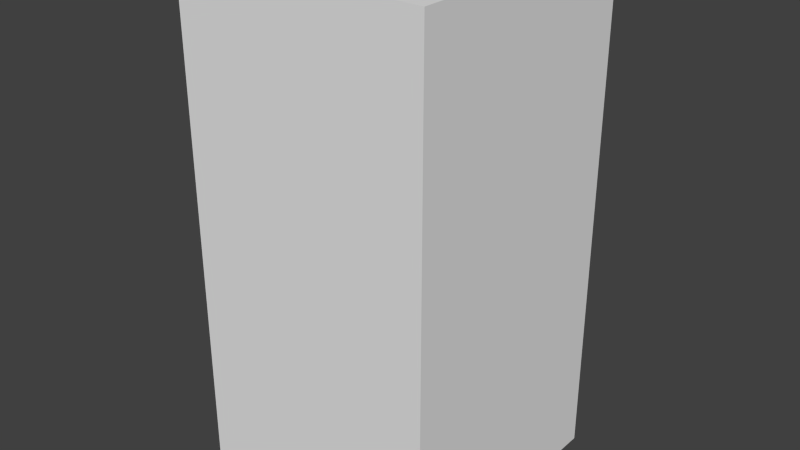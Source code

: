 # Source: darkBlueMonsterOne.blend  (saved by Blender 2.68.0; exported with 4.5.12 LTS)
import bpy
from mathutils import Matrix  # noqa: F401  (used for matrix-valued properties, if any)

bpy.ops.wm.read_factory_settings(use_empty=True)
scene = bpy.context.scene
scene.name = 'Scene'

# ---- collections
col_collection_1 = bpy.data.collections.new('Collection 1'); scene.collection.children.link(col_collection_1)

# ---- world
world_world = bpy.data.worlds.new('World'); scene.world = world_world
world_world.color = (0.05088, 0.05088, 0.05088)
world_world.use_sun_shadow = False
world_world.sun_shadow_jitter_overblur = 0.0
world_world.cycles.sampling_method = 'MANUAL'
world_world.cycles.sample_map_resolution = 256

# ---- meshes
me_darkbluemonsterone = bpy.data.meshes.new('darkBlueMonsterOne')
me_darkbluemonsterone.from_pydata([(-0.5, -0.5, -1.0), (-0.5, 0.5, -1.0), (0.5, 0.5, -1.0), (0.5, -0.5, -1.0), (-0.5, -0.5, 1.0), (-0.5, 0.5, 1.0), (0.5, 0.5, 1.0), (0.5, -0.5, 1.0)], [], [(4, 5, 1, 0), (5, 6, 2, 1), (6, 7, 3, 2), (7, 4, 0, 3), (0, 1, 2, 3), (7, 6, 5, 4)])
me_darkbluemonsterone.use_remesh_preserve_volume = False
me_darkbluemonsterone.use_remesh_preserve_attributes = False
me_darkbluemonsterone.use_mirror_vertex_groups = False
me_darkbluemonsterone.update()

# ---- objects
ob_darkbluemonsterone = bpy.data.objects.new('darkBlueMonsterOne', me_darkbluemonsterone)

# ---- transforms, parenting, visibility, modifiers, constraints
ob_darkbluemonsterone.location = (0.0, 0.0, 0.0)
ob_darkbluemonsterone.lineart.crease_threshold = 0.0

# ---- collection membership
col_collection_1.objects.link(ob_darkbluemonsterone)

# ---- scene / render settings (as saved in the file)
scene.frame_start = 1; scene.frame_end = 250; scene.frame_set(1)
scene.render.engine = 'BLENDER_EEVEE_NEXT'
scene.render.image_settings.color_mode = 'RGB'
scene.render.image_settings.compression = 90
scene.render.resolution_percentage = 50
scene.render.dither_intensity = 0.0
scene.cycles.use_denoising = False
scene.cycles.samples = 10
scene.cycles.sampling_pattern = 'TABULATED_SOBOL'
scene.cycles.light_sampling_threshold = 0.0
scene.cycles.use_adaptive_sampling = False
scene.cycles.use_light_tree = False
scene.cycles.blur_glossy = 0.0
scene.cycles.volume_bounces = 1
scene.cycles.pixel_filter_type = 'GAUSSIAN'
scene.cycles.sample_clamp_indirect = 0.0
scene.view_settings.view_transform = 'Standard'
bpy.context.view_layer.update()

# ---- added for rendering (the .blend has no active camera and no usable light): camera, sun
cam_auto = bpy.data.cameras.new('AutoCamera')
cam_auto.lens = 50.0
cam_auto.sensor_width = 36.0
cam_auto.clip_end = 1000.0
ob_auto_camera = bpy.data.objects.new('AutoCamera', cam_auto)
scene.collection.objects.link(ob_auto_camera)
ob_auto_camera.location = (2.26633, -2.71959, 1.81306)
ob_auto_camera.rotation_euler = (1.09748, -7.21219e-08, 0.694738)
scene.camera = ob_auto_camera
light_auto_sun = bpy.data.lights.new('AutoSun', 'SUN')
light_auto_sun.energy = 3.0
light_auto_sun.angle = 0.0523599
ob_auto_sun = bpy.data.objects.new('AutoSun', light_auto_sun)
scene.collection.objects.link(ob_auto_sun)
ob_auto_sun.rotation_euler = (0.872665, 0.174533, 0.523599)
bpy.context.view_layer.update()
